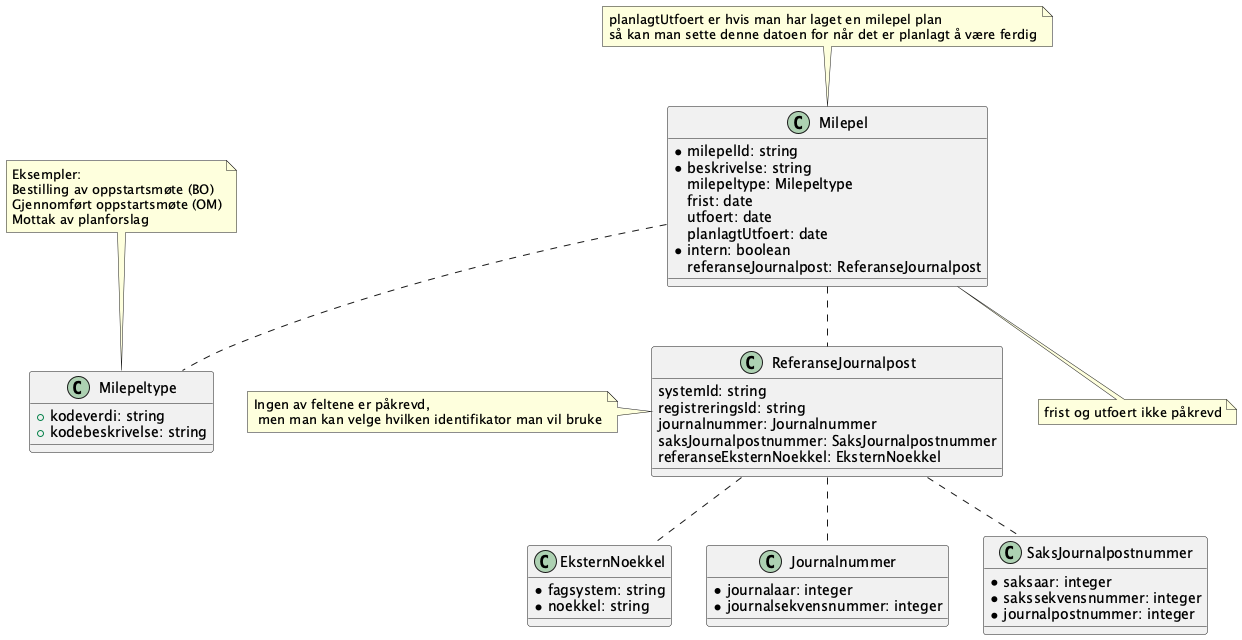

The diagram above was rendered by PlantUML. Its source (embedded in the PNG):
@startuml
!include ./../no.ks.fiks.saksfaser.v1.felles.eksternnoekkel/classdiagram.pu
!include ./../no.ks.fiks.saksfaser.v1.felles.journalnummer/classdiagram.pu
!include ./../no.ks.fiks.saksfaser.v1.felles.referansejournalpost/classdiagram.pu
!include ./../no.ks.fiks.saksfaser.v1.felles.saksjournalpostnummer/classdiagram.pu


class Milepel {
    *milepelId: string
    *beskrivelse: string
    milepeltype: Milepeltype
    frist: date
    utfoert: date
    planlagtUtfoert: date
    *intern: boolean
    referanseJournalpost: ReferanseJournalpost
}

note top of Milepel : planlagtUtfoert er hvis man har laget en milepel plan \nså kan man sette denne datoen for når det er planlagt å være ferdig

Milepel .. Milepeltype

note top of Milepeltype : Eksempler: \nBestilling av oppstartsmøte (BO)\nGjennomført oppstartsmøte (OM)\nMottak av planforslag

note bottom of Milepel: frist og utfoert ikke påkrevd


class Milepeltype {
    +kodeverdi: string
    +kodebeskrivelse: string
}

Milepel .. ReferanseJournalpost

ReferanseJournalpost .. EksternNoekkel
ReferanseJournalpost .. SaksJournalpostnummer
ReferanseJournalpost .. Journalnummer



@enduml